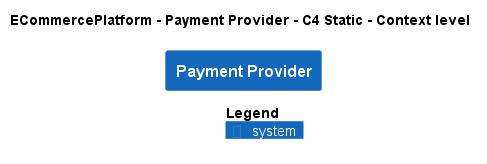

The diagram above was rendered by PlantUML. Its source (embedded in the PNG):
@startuml
!pragma layout smetana
!include ..\..\..\.c4s\C4_Context.puml

AddElementTag("c4interflow:lifecycle:new", $bgColor=green, $fontColor=#ffffff, $borderColor=green, $shadowing="False")
AddElementTag("c4interflow:lifecycle:changed", $bgColor=orange, $fontColor=#ffffff, $borderColor=orange, $shadowing="False")
AddElementTag("c4interflow:lifecycle:removed", $bgColor=red, $fontColor=#ffffff, $borderColor=red, $shadowing="False")

AddRelTag("c4interflow:lifecycle:new", $textColor=green, $lineColor=green)
AddRelTag("c4interflow:lifecycle:changed", $textColor=orange, $lineColor=orange)
AddRelTag("c4interflow:lifecycle:removed", $textColor=red, $lineColor=red)

SHOW_PERSON_PORTRAIT()
LAYOUT_TOP_DOWN()

skinparam linetype polyline

title ECommercePlatform - Payment Provider - C4 Static - Context level

System(ECommercePlatform.SoftwareSystems.PaymentProvider, "Payment Provider", "")



SHOW_LEGEND()
@enduml